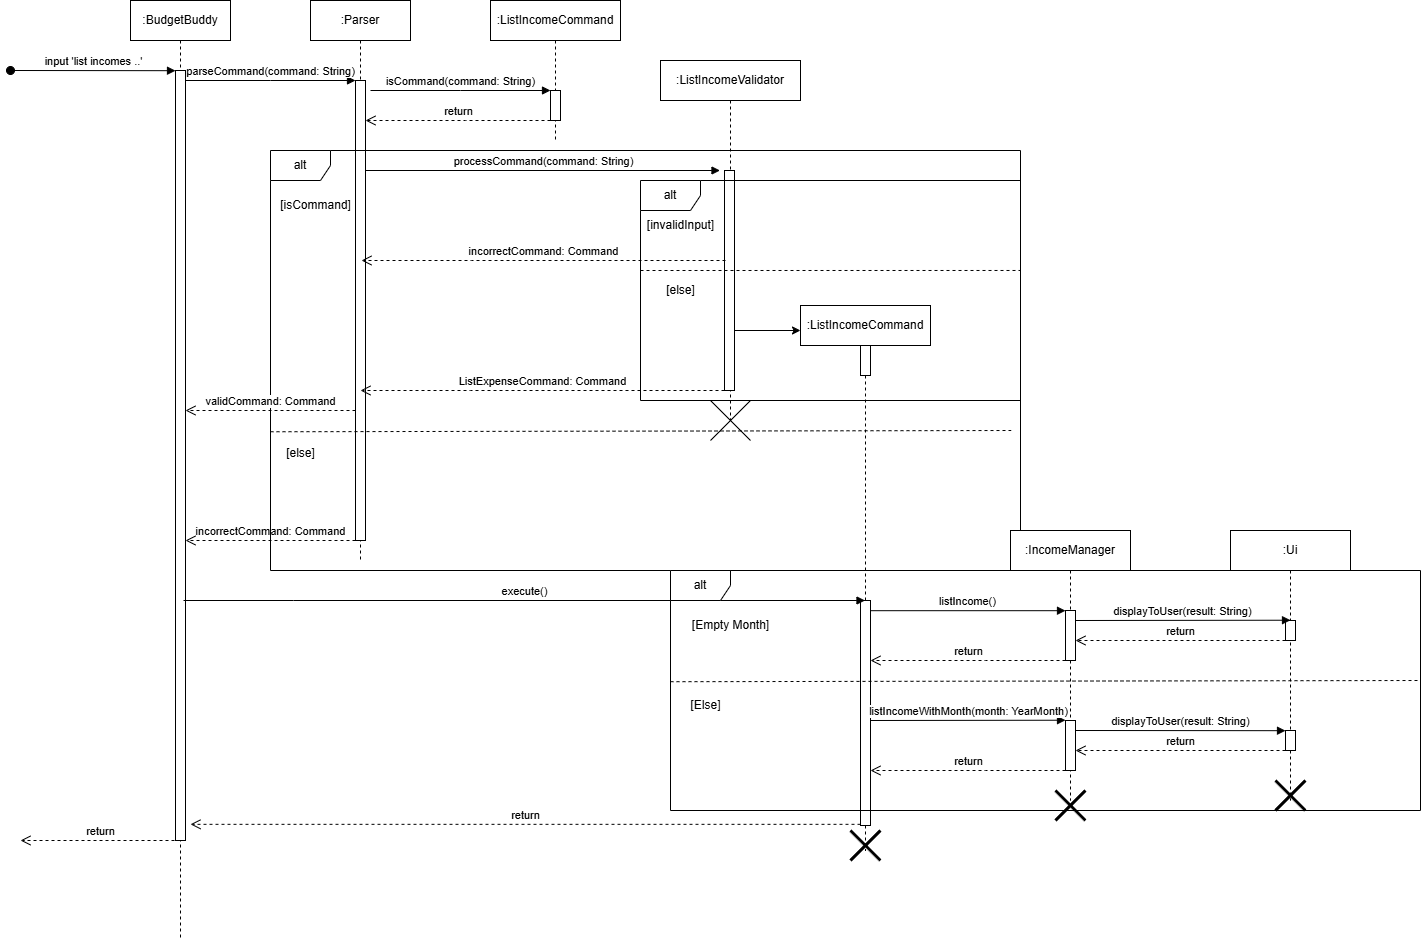

The diagram above was exported from draw.io. Its source (the exported page's mxGraphModel, read from the mxfile embedded in the PNG):
<mxGraphModel dx="1975" dy="1046" grid="1" gridSize="10" guides="1" tooltips="1" connect="1" arrows="1" fold="1" page="1" pageScale="1" pageWidth="827" pageHeight="1169" math="0" shadow="0">
  <root>
    <mxCell id="0" />
    <mxCell id="1" parent="0" />
    <mxCell id="aM9ryv3xv72pqoxQDRHE-1" value=":BudgetBuddy" style="shape=umlLifeline;perimeter=lifelinePerimeter;whiteSpace=wrap;html=1;container=0;dropTarget=0;collapsible=0;recursiveResize=0;outlineConnect=0;portConstraint=eastwest;newEdgeStyle={&quot;edgeStyle&quot;:&quot;elbowEdgeStyle&quot;,&quot;elbow&quot;:&quot;vertical&quot;,&quot;curved&quot;:0,&quot;rounded&quot;:0};" parent="1" vertex="1">
      <mxGeometry x="130" y="40" width="100" height="940" as="geometry" />
    </mxCell>
    <mxCell id="aM9ryv3xv72pqoxQDRHE-2" value="" style="html=1;points=[];perimeter=orthogonalPerimeter;outlineConnect=0;targetShapes=umlLifeline;portConstraint=eastwest;newEdgeStyle={&quot;edgeStyle&quot;:&quot;elbowEdgeStyle&quot;,&quot;elbow&quot;:&quot;vertical&quot;,&quot;curved&quot;:0,&quot;rounded&quot;:0};" parent="aM9ryv3xv72pqoxQDRHE-1" vertex="1">
      <mxGeometry x="45" y="70" width="10" height="770" as="geometry" />
    </mxCell>
    <mxCell id="aM9ryv3xv72pqoxQDRHE-3" value="input 'list incomes ..'" style="html=1;verticalAlign=bottom;startArrow=oval;endArrow=block;startSize=8;edgeStyle=elbowEdgeStyle;elbow=vertical;curved=0;rounded=0;" parent="aM9ryv3xv72pqoxQDRHE-1" target="aM9ryv3xv72pqoxQDRHE-2" edge="1">
      <mxGeometry relative="1" as="geometry">
        <mxPoint x="-120" y="70" as="sourcePoint" />
      </mxGeometry>
    </mxCell>
    <mxCell id="aM9ryv3xv72pqoxQDRHE-5" value=":Parser" style="shape=umlLifeline;perimeter=lifelinePerimeter;whiteSpace=wrap;html=1;container=0;dropTarget=0;collapsible=0;recursiveResize=0;outlineConnect=0;portConstraint=eastwest;newEdgeStyle={&quot;edgeStyle&quot;:&quot;elbowEdgeStyle&quot;,&quot;elbow&quot;:&quot;vertical&quot;,&quot;curved&quot;:0,&quot;rounded&quot;:0};" parent="1" vertex="1">
      <mxGeometry x="310" y="40" width="100" height="560" as="geometry" />
    </mxCell>
    <mxCell id="aM9ryv3xv72pqoxQDRHE-6" value="" style="html=1;points=[];perimeter=orthogonalPerimeter;outlineConnect=0;targetShapes=umlLifeline;portConstraint=eastwest;newEdgeStyle={&quot;edgeStyle&quot;:&quot;elbowEdgeStyle&quot;,&quot;elbow&quot;:&quot;vertical&quot;,&quot;curved&quot;:0,&quot;rounded&quot;:0};" parent="aM9ryv3xv72pqoxQDRHE-5" vertex="1">
      <mxGeometry x="45" y="80" width="10" height="460" as="geometry" />
    </mxCell>
    <mxCell id="aM9ryv3xv72pqoxQDRHE-7" value="parseCommand(command: String)" style="html=1;verticalAlign=bottom;endArrow=block;edgeStyle=elbowEdgeStyle;elbow=vertical;curved=0;rounded=0;" parent="1" source="aM9ryv3xv72pqoxQDRHE-2" target="aM9ryv3xv72pqoxQDRHE-6" edge="1">
      <mxGeometry relative="1" as="geometry">
        <mxPoint x="285" y="130" as="sourcePoint" />
        <Array as="points">
          <mxPoint x="270" y="120" />
        </Array>
      </mxGeometry>
    </mxCell>
    <mxCell id="aM9ryv3xv72pqoxQDRHE-8" value="incorrectCommand: Command" style="html=1;verticalAlign=bottom;endArrow=open;dashed=1;endSize=8;edgeStyle=elbowEdgeStyle;elbow=vertical;curved=0;rounded=0;" parent="1" edge="1">
      <mxGeometry relative="1" as="geometry">
        <mxPoint x="185" y="580" as="targetPoint" />
        <Array as="points">
          <mxPoint x="280" y="580" />
        </Array>
        <mxPoint x="355" y="580" as="sourcePoint" />
      </mxGeometry>
    </mxCell>
    <mxCell id="eos17azXiOQ7mIl8m3_s-1" value=":ListIncomeValidator" style="shape=umlLifeline;perimeter=lifelinePerimeter;whiteSpace=wrap;html=1;container=0;dropTarget=0;collapsible=0;recursiveResize=0;outlineConnect=0;portConstraint=eastwest;newEdgeStyle={&quot;edgeStyle&quot;:&quot;elbowEdgeStyle&quot;,&quot;elbow&quot;:&quot;vertical&quot;,&quot;curved&quot;:0,&quot;rounded&quot;:0};" vertex="1" parent="1">
      <mxGeometry x="660" y="100" width="140" height="360" as="geometry" />
    </mxCell>
    <mxCell id="eos17azXiOQ7mIl8m3_s-2" value="" style="html=1;points=[];perimeter=orthogonalPerimeter;outlineConnect=0;targetShapes=umlLifeline;portConstraint=eastwest;newEdgeStyle={&quot;edgeStyle&quot;:&quot;elbowEdgeStyle&quot;,&quot;elbow&quot;:&quot;vertical&quot;,&quot;curved&quot;:0,&quot;rounded&quot;:0};" vertex="1" parent="eos17azXiOQ7mIl8m3_s-1">
      <mxGeometry x="64" y="110" width="10" height="220" as="geometry" />
    </mxCell>
    <mxCell id="eos17azXiOQ7mIl8m3_s-12" value="" style="shape=mxgraph.sysml.x;" vertex="1" parent="eos17azXiOQ7mIl8m3_s-1">
      <mxGeometry x="50" y="340" width="40" height="40" as="geometry" />
    </mxCell>
    <mxCell id="eos17azXiOQ7mIl8m3_s-5" value="processCommand(command: String)" style="html=1;verticalAlign=bottom;endArrow=block;edgeStyle=elbowEdgeStyle;elbow=vertical;curved=0;rounded=0;" edge="1" parent="1">
      <mxGeometry relative="1" as="geometry">
        <mxPoint x="365.5" y="210" as="sourcePoint" />
        <Array as="points">
          <mxPoint x="475.5" y="210" />
        </Array>
        <mxPoint x="719.5" y="209.99999999999991" as="targetPoint" />
        <mxPoint as="offset" />
      </mxGeometry>
    </mxCell>
    <mxCell id="eos17azXiOQ7mIl8m3_s-11" value="ListExpenseCommand: Command" style="html=1;verticalAlign=bottom;endArrow=open;dashed=1;endSize=8;edgeStyle=elbowEdgeStyle;elbow=vertical;curved=0;rounded=0;" edge="1" parent="1" source="eos17azXiOQ7mIl8m3_s-2">
      <mxGeometry relative="1" as="geometry">
        <mxPoint x="360" y="430" as="targetPoint" />
        <Array as="points">
          <mxPoint x="470" y="430" />
        </Array>
        <mxPoint x="714" y="430.00000000000006" as="sourcePoint" />
      </mxGeometry>
    </mxCell>
    <mxCell id="eos17azXiOQ7mIl8m3_s-13" value=":ListIncomeCommand" style="shape=umlLifeline;perimeter=lifelinePerimeter;whiteSpace=wrap;html=1;container=0;dropTarget=0;collapsible=0;recursiveResize=0;outlineConnect=0;portConstraint=eastwest;newEdgeStyle={&quot;edgeStyle&quot;:&quot;elbowEdgeStyle&quot;,&quot;elbow&quot;:&quot;vertical&quot;,&quot;curved&quot;:0,&quot;rounded&quot;:0};" vertex="1" parent="1">
      <mxGeometry x="490" y="40" width="130" height="140" as="geometry" />
    </mxCell>
    <mxCell id="eos17azXiOQ7mIl8m3_s-14" value="" style="html=1;points=[];perimeter=orthogonalPerimeter;outlineConnect=0;targetShapes=umlLifeline;portConstraint=eastwest;newEdgeStyle={&quot;edgeStyle&quot;:&quot;elbowEdgeStyle&quot;,&quot;elbow&quot;:&quot;vertical&quot;,&quot;curved&quot;:0,&quot;rounded&quot;:0};" vertex="1" parent="eos17azXiOQ7mIl8m3_s-13">
      <mxGeometry x="60" y="90" width="10" height="30" as="geometry" />
    </mxCell>
    <mxCell id="eos17azXiOQ7mIl8m3_s-15" value="isCommand(command: String)" style="html=1;verticalAlign=bottom;endArrow=block;edgeStyle=elbowEdgeStyle;elbow=vertical;curved=0;rounded=0;" edge="1" parent="1" target="eos17azXiOQ7mIl8m3_s-14">
      <mxGeometry relative="1" as="geometry">
        <mxPoint x="370" y="130" as="sourcePoint" />
        <Array as="points">
          <mxPoint x="460" y="130" />
        </Array>
        <mxPoint x="549.5" y="130" as="targetPoint" />
      </mxGeometry>
    </mxCell>
    <mxCell id="eos17azXiOQ7mIl8m3_s-16" value="return" style="html=1;verticalAlign=bottom;endArrow=open;dashed=1;endSize=8;edgeStyle=elbowEdgeStyle;elbow=vertical;curved=0;rounded=0;" edge="1" parent="1" source="eos17azXiOQ7mIl8m3_s-14" target="aM9ryv3xv72pqoxQDRHE-6">
      <mxGeometry relative="1" as="geometry">
        <mxPoint x="370" y="160" as="targetPoint" />
        <Array as="points">
          <mxPoint x="465" y="160" />
        </Array>
        <mxPoint x="540" y="160" as="sourcePoint" />
      </mxGeometry>
    </mxCell>
    <mxCell id="eos17azXiOQ7mIl8m3_s-22" value="alt" style="shape=umlFrame;whiteSpace=wrap;html=1;pointerEvents=0;" vertex="1" parent="1">
      <mxGeometry x="270" y="190" width="750" height="420" as="geometry" />
    </mxCell>
    <mxCell id="eos17azXiOQ7mIl8m3_s-26" value="" style="endArrow=none;dashed=1;html=1;rounded=0;entryX=1.001;entryY=0.625;entryDx=0;entryDy=0;entryPerimeter=0;" edge="1" parent="1">
      <mxGeometry width="50" height="50" relative="1" as="geometry">
        <mxPoint x="270" y="471.25" as="sourcePoint" />
        <mxPoint x="1010.7399999999998" y="470" as="targetPoint" />
      </mxGeometry>
    </mxCell>
    <mxCell id="eos17azXiOQ7mIl8m3_s-27" value="[else]" style="text;html=1;align=center;verticalAlign=middle;resizable=0;points=[];autosize=1;strokeColor=none;fillColor=none;" vertex="1" parent="1">
      <mxGeometry x="275" y="478" width="50" height="30" as="geometry" />
    </mxCell>
    <mxCell id="eos17azXiOQ7mIl8m3_s-28" value="[isCommand]" style="text;html=1;align=center;verticalAlign=middle;resizable=0;points=[];autosize=1;strokeColor=none;fillColor=none;" vertex="1" parent="1">
      <mxGeometry x="270" y="230" width="90" height="30" as="geometry" />
    </mxCell>
    <mxCell id="eos17azXiOQ7mIl8m3_s-30" value="alt" style="shape=umlFrame;whiteSpace=wrap;html=1;pointerEvents=0;" vertex="1" parent="1">
      <mxGeometry x="640" y="220" width="380" height="220" as="geometry" />
    </mxCell>
    <mxCell id="eos17azXiOQ7mIl8m3_s-31" value="" style="endArrow=none;dashed=1;html=1;rounded=0;entryX=1;entryY=0.409;entryDx=0;entryDy=0;entryPerimeter=0;" edge="1" parent="1" target="eos17azXiOQ7mIl8m3_s-30">
      <mxGeometry width="50" height="50" relative="1" as="geometry">
        <mxPoint x="640" y="310" as="sourcePoint" />
        <mxPoint x="1009" y="310" as="targetPoint" />
      </mxGeometry>
    </mxCell>
    <mxCell id="eos17azXiOQ7mIl8m3_s-32" value="[invalidInput]" style="text;html=1;align=center;verticalAlign=middle;resizable=0;points=[];autosize=1;strokeColor=none;fillColor=none;" vertex="1" parent="1">
      <mxGeometry x="635" y="250" width="90" height="30" as="geometry" />
    </mxCell>
    <mxCell id="eos17azXiOQ7mIl8m3_s-33" value="[else]" style="text;html=1;align=center;verticalAlign=middle;resizable=0;points=[];autosize=1;strokeColor=none;fillColor=none;" vertex="1" parent="1">
      <mxGeometry x="655" y="315" width="50" height="30" as="geometry" />
    </mxCell>
    <mxCell id="eos17azXiOQ7mIl8m3_s-34" value="incorrectCommand: Command" style="html=1;verticalAlign=bottom;endArrow=open;dashed=1;endSize=8;edgeStyle=elbowEdgeStyle;elbow=vertical;curved=0;rounded=0;" edge="1" parent="1">
      <mxGeometry relative="1" as="geometry">
        <mxPoint x="361" y="300" as="targetPoint" />
        <Array as="points">
          <mxPoint x="471" y="300" />
        </Array>
        <mxPoint x="725" y="300" as="sourcePoint" />
      </mxGeometry>
    </mxCell>
    <mxCell id="eos17azXiOQ7mIl8m3_s-35" value="validCommand: Command" style="html=1;verticalAlign=bottom;endArrow=open;dashed=1;endSize=8;edgeStyle=elbowEdgeStyle;elbow=vertical;curved=0;rounded=0;" edge="1" parent="1" source="aM9ryv3xv72pqoxQDRHE-6" target="aM9ryv3xv72pqoxQDRHE-2">
      <mxGeometry relative="1" as="geometry">
        <mxPoint x="190" y="450" as="targetPoint" />
        <Array as="points">
          <mxPoint x="285" y="450" />
        </Array>
        <mxPoint x="360" y="450" as="sourcePoint" />
      </mxGeometry>
    </mxCell>
    <mxCell id="eos17azXiOQ7mIl8m3_s-36" value=":ListIncomeCommand" style="shape=umlLifeline;perimeter=lifelinePerimeter;whiteSpace=wrap;html=1;container=0;dropTarget=0;collapsible=0;recursiveResize=0;outlineConnect=0;portConstraint=eastwest;newEdgeStyle={&quot;edgeStyle&quot;:&quot;elbowEdgeStyle&quot;,&quot;elbow&quot;:&quot;vertical&quot;,&quot;curved&quot;:0,&quot;rounded&quot;:0};" vertex="1" parent="1">
      <mxGeometry x="800" y="345" width="130" height="545" as="geometry" />
    </mxCell>
    <mxCell id="eos17azXiOQ7mIl8m3_s-37" value="" style="html=1;points=[];perimeter=orthogonalPerimeter;outlineConnect=0;targetShapes=umlLifeline;portConstraint=eastwest;newEdgeStyle={&quot;edgeStyle&quot;:&quot;elbowEdgeStyle&quot;,&quot;elbow&quot;:&quot;vertical&quot;,&quot;curved&quot;:0,&quot;rounded&quot;:0};" vertex="1" parent="eos17azXiOQ7mIl8m3_s-36">
      <mxGeometry x="60" y="40" width="10" height="30" as="geometry" />
    </mxCell>
    <mxCell id="eos17azXiOQ7mIl8m3_s-39" value="" style="html=1;points=[[0,0,0,0,5],[0,1,0,0,-5],[1,0,0,0,5],[1,1,0,0,-5]];perimeter=orthogonalPerimeter;outlineConnect=0;targetShapes=umlLifeline;portConstraint=eastwest;newEdgeStyle={&quot;curved&quot;:0,&quot;rounded&quot;:0};" vertex="1" parent="eos17azXiOQ7mIl8m3_s-36">
      <mxGeometry x="60" y="295" width="10" height="225" as="geometry" />
    </mxCell>
    <mxCell id="eos17azXiOQ7mIl8m3_s-92" value="" style="shape=umlDestroy;whiteSpace=wrap;html=1;strokeWidth=3;targetShapes=umlLifeline;" vertex="1" parent="eos17azXiOQ7mIl8m3_s-36">
      <mxGeometry x="50" y="525" width="30" height="30" as="geometry" />
    </mxCell>
    <mxCell id="eos17azXiOQ7mIl8m3_s-38" value="" style="endArrow=classic;html=1;rounded=0;" edge="1" parent="1" source="eos17azXiOQ7mIl8m3_s-2">
      <mxGeometry width="50" height="50" relative="1" as="geometry">
        <mxPoint x="750" y="370" as="sourcePoint" />
        <mxPoint x="800" y="370" as="targetPoint" />
      </mxGeometry>
    </mxCell>
    <mxCell id="eos17azXiOQ7mIl8m3_s-40" value="execute()" style="html=1;verticalAlign=bottom;endArrow=block;edgeStyle=elbowEdgeStyle;elbow=vertical;curved=0;rounded=0;" edge="1" parent="1" target="eos17azXiOQ7mIl8m3_s-36">
      <mxGeometry relative="1" as="geometry">
        <mxPoint x="183" y="640" as="sourcePoint" />
        <Array as="points">
          <mxPoint x="293" y="640" />
        </Array>
        <mxPoint x="537" y="639.9999999999999" as="targetPoint" />
        <mxPoint as="offset" />
      </mxGeometry>
    </mxCell>
    <mxCell id="eos17azXiOQ7mIl8m3_s-47" value=":IncomeManager" style="shape=umlLifeline;perimeter=lifelinePerimeter;whiteSpace=wrap;html=1;container=1;dropTarget=0;collapsible=0;recursiveResize=0;outlineConnect=0;portConstraint=eastwest;newEdgeStyle={&quot;curved&quot;:0,&quot;rounded&quot;:0};" vertex="1" parent="1">
      <mxGeometry x="1010" y="570" width="120" height="270" as="geometry" />
    </mxCell>
    <mxCell id="eos17azXiOQ7mIl8m3_s-48" value="alt" style="shape=umlFrame;whiteSpace=wrap;html=1;pointerEvents=0;" vertex="1" parent="1">
      <mxGeometry x="670" y="610" width="750" height="240" as="geometry" />
    </mxCell>
    <mxCell id="eos17azXiOQ7mIl8m3_s-49" value="[Empty Month]" style="text;html=1;align=center;verticalAlign=middle;resizable=0;points=[];autosize=1;strokeColor=none;fillColor=none;" vertex="1" parent="1">
      <mxGeometry x="680" y="650" width="100" height="30" as="geometry" />
    </mxCell>
    <mxCell id="eos17azXiOQ7mIl8m3_s-52" value="[Else]" style="text;html=1;align=center;verticalAlign=middle;resizable=0;points=[];autosize=1;strokeColor=none;fillColor=none;" vertex="1" parent="1">
      <mxGeometry x="680" y="730" width="50" height="30" as="geometry" />
    </mxCell>
    <mxCell id="eos17azXiOQ7mIl8m3_s-53" value="" style="html=1;points=[[0,0,0,0,5],[0,1,0,0,-5],[1,0,0,0,5],[1,1,0,0,-5]];perimeter=orthogonalPerimeter;outlineConnect=0;targetShapes=umlLifeline;portConstraint=eastwest;newEdgeStyle={&quot;curved&quot;:0,&quot;rounded&quot;:0};" vertex="1" parent="1">
      <mxGeometry x="1065" y="650" width="10" height="50" as="geometry" />
    </mxCell>
    <mxCell id="eos17azXiOQ7mIl8m3_s-54" value=":Ui" style="shape=umlLifeline;perimeter=lifelinePerimeter;whiteSpace=wrap;html=1;container=1;dropTarget=0;collapsible=0;recursiveResize=0;outlineConnect=0;portConstraint=eastwest;newEdgeStyle={&quot;curved&quot;:0,&quot;rounded&quot;:0};" vertex="1" parent="1">
      <mxGeometry x="1230" y="570" width="120" height="270" as="geometry" />
    </mxCell>
    <mxCell id="eos17azXiOQ7mIl8m3_s-57" value="" style="html=1;points=[[0,0,0,0,5],[0,1,0,0,-5],[1,0,0,0,5],[1,1,0,0,-5]];perimeter=orthogonalPerimeter;outlineConnect=0;targetShapes=umlLifeline;portConstraint=eastwest;newEdgeStyle={&quot;curved&quot;:0,&quot;rounded&quot;:0};" vertex="1" parent="eos17azXiOQ7mIl8m3_s-54">
      <mxGeometry x="55" y="90" width="10" height="20" as="geometry" />
    </mxCell>
    <mxCell id="eos17azXiOQ7mIl8m3_s-112" value="" style="html=1;points=[[0,0,0,0,5],[0,1,0,0,-5],[1,0,0,0,5],[1,1,0,0,-5]];perimeter=orthogonalPerimeter;outlineConnect=0;targetShapes=umlLifeline;portConstraint=eastwest;newEdgeStyle={&quot;curved&quot;:0,&quot;rounded&quot;:0};" vertex="1" parent="eos17azXiOQ7mIl8m3_s-54">
      <mxGeometry x="-165" y="190" width="10" height="50" as="geometry" />
    </mxCell>
    <mxCell id="eos17azXiOQ7mIl8m3_s-113" value="" style="html=1;points=[[0,0,0,0,5],[0,1,0,0,-5],[1,0,0,0,5],[1,1,0,0,-5]];perimeter=orthogonalPerimeter;outlineConnect=0;targetShapes=umlLifeline;portConstraint=eastwest;newEdgeStyle={&quot;curved&quot;:0,&quot;rounded&quot;:0};" vertex="1" parent="eos17azXiOQ7mIl8m3_s-54">
      <mxGeometry x="55" y="200" width="10" height="20" as="geometry" />
    </mxCell>
    <mxCell id="eos17azXiOQ7mIl8m3_s-114" value="listIncomeWithMonth(month: YearMonth)" style="html=1;verticalAlign=bottom;endArrow=block;edgeStyle=elbowEdgeStyle;elbow=vertical;curved=0;rounded=0;" edge="1" parent="eos17azXiOQ7mIl8m3_s-54">
      <mxGeometry relative="1" as="geometry">
        <mxPoint x="-360" y="190" as="sourcePoint" />
        <Array as="points" />
        <mxPoint x="-165" y="190" as="targetPoint" />
        <mxPoint as="offset" />
      </mxGeometry>
    </mxCell>
    <mxCell id="eos17azXiOQ7mIl8m3_s-115" value="displayToUser(result: String)" style="html=1;verticalAlign=bottom;endArrow=block;edgeStyle=elbowEdgeStyle;elbow=vertical;curved=0;rounded=0;" edge="1" parent="eos17azXiOQ7mIl8m3_s-54" target="eos17azXiOQ7mIl8m3_s-113">
      <mxGeometry relative="1" as="geometry">
        <mxPoint x="-155" y="200" as="sourcePoint" />
        <Array as="points" />
        <mxPoint x="50" y="200" as="targetPoint" />
        <mxPoint as="offset" />
      </mxGeometry>
    </mxCell>
    <mxCell id="eos17azXiOQ7mIl8m3_s-116" value="return" style="html=1;verticalAlign=bottom;endArrow=open;dashed=1;endSize=8;edgeStyle=elbowEdgeStyle;elbow=vertical;curved=0;rounded=0;" edge="1" parent="eos17azXiOQ7mIl8m3_s-54" source="eos17azXiOQ7mIl8m3_s-113" target="eos17azXiOQ7mIl8m3_s-112">
      <mxGeometry relative="1" as="geometry">
        <mxPoint x="-120" y="220" as="targetPoint" />
        <Array as="points">
          <mxPoint x="-20" y="220" />
        </Array>
        <mxPoint x="50" y="220" as="sourcePoint" />
      </mxGeometry>
    </mxCell>
    <mxCell id="eos17azXiOQ7mIl8m3_s-117" value="return" style="html=1;verticalAlign=bottom;endArrow=open;dashed=1;endSize=8;edgeStyle=elbowEdgeStyle;elbow=vertical;curved=0;rounded=0;" edge="1" parent="eos17azXiOQ7mIl8m3_s-54" source="eos17azXiOQ7mIl8m3_s-112">
      <mxGeometry relative="1" as="geometry">
        <mxPoint x="-360" y="240" as="targetPoint" />
        <Array as="points">
          <mxPoint x="-245" y="240" />
        </Array>
        <mxPoint x="-170" y="240" as="sourcePoint" />
      </mxGeometry>
    </mxCell>
    <mxCell id="eos17azXiOQ7mIl8m3_s-55" value="listIncome()" style="html=1;verticalAlign=bottom;endArrow=block;edgeStyle=elbowEdgeStyle;elbow=vertical;curved=0;rounded=0;" edge="1" parent="1" source="eos17azXiOQ7mIl8m3_s-39">
      <mxGeometry relative="1" as="geometry">
        <mxPoint x="900" y="650" as="sourcePoint" />
        <Array as="points" />
        <mxPoint x="1065" y="650" as="targetPoint" />
        <mxPoint as="offset" />
      </mxGeometry>
    </mxCell>
    <mxCell id="eos17azXiOQ7mIl8m3_s-58" value="displayToUser(result: String)" style="html=1;verticalAlign=bottom;endArrow=block;edgeStyle=elbowEdgeStyle;elbow=vertical;curved=0;rounded=0;" edge="1" parent="1" target="eos17azXiOQ7mIl8m3_s-57">
      <mxGeometry relative="1" as="geometry">
        <mxPoint x="1075" y="660" as="sourcePoint" />
        <Array as="points" />
        <mxPoint x="1280" y="660" as="targetPoint" />
        <mxPoint as="offset" />
      </mxGeometry>
    </mxCell>
    <mxCell id="eos17azXiOQ7mIl8m3_s-59" value="return" style="html=1;verticalAlign=bottom;endArrow=open;dashed=1;endSize=8;edgeStyle=elbowEdgeStyle;elbow=vertical;curved=0;rounded=0;" edge="1" parent="1" source="eos17azXiOQ7mIl8m3_s-57" target="eos17azXiOQ7mIl8m3_s-53">
      <mxGeometry relative="1" as="geometry">
        <mxPoint x="1110" y="680" as="targetPoint" />
        <Array as="points">
          <mxPoint x="1210" y="680" />
        </Array>
        <mxPoint x="1280" y="680" as="sourcePoint" />
      </mxGeometry>
    </mxCell>
    <mxCell id="eos17azXiOQ7mIl8m3_s-60" value="return" style="html=1;verticalAlign=bottom;endArrow=open;dashed=1;endSize=8;edgeStyle=elbowEdgeStyle;elbow=vertical;curved=0;rounded=0;" edge="1" parent="1" source="eos17azXiOQ7mIl8m3_s-53" target="eos17azXiOQ7mIl8m3_s-39">
      <mxGeometry relative="1" as="geometry">
        <mxPoint x="880" y="700" as="targetPoint" />
        <Array as="points">
          <mxPoint x="985" y="700" />
        </Array>
        <mxPoint x="1060" y="700" as="sourcePoint" />
      </mxGeometry>
    </mxCell>
    <mxCell id="eos17azXiOQ7mIl8m3_s-61" value="" style="endArrow=none;dashed=1;html=1;rounded=0;exitX=0;exitY=0.262;exitDx=0;exitDy=0;exitPerimeter=0;entryX=0.998;entryY=0.257;entryDx=0;entryDy=0;entryPerimeter=0;" edge="1" parent="1">
      <mxGeometry width="50" height="50" relative="1" as="geometry">
        <mxPoint x="670" y="721.2000000000002" as="sourcePoint" />
        <mxPoint x="1418.5" y="720.0000000000001" as="targetPoint" />
      </mxGeometry>
    </mxCell>
    <mxCell id="eos17azXiOQ7mIl8m3_s-90" value="return" style="html=1;verticalAlign=bottom;endArrow=open;dashed=1;endSize=8;curved=0;rounded=0;entryX=1.5;entryY=0.979;entryDx=0;entryDy=0;entryPerimeter=0;" edge="1" parent="1" source="eos17azXiOQ7mIl8m3_s-39" target="aM9ryv3xv72pqoxQDRHE-2">
      <mxGeometry relative="1" as="geometry">
        <mxPoint x="690" y="1030" as="sourcePoint" />
        <mxPoint x="190" y="1030" as="targetPoint" />
      </mxGeometry>
    </mxCell>
    <mxCell id="eos17azXiOQ7mIl8m3_s-98" value="return" style="html=1;verticalAlign=bottom;endArrow=open;dashed=1;endSize=8;curved=0;rounded=0;" edge="1" parent="1">
      <mxGeometry relative="1" as="geometry">
        <mxPoint x="180" y="880" as="sourcePoint" />
        <mxPoint x="20" y="880" as="targetPoint" />
      </mxGeometry>
    </mxCell>
    <mxCell id="eos17azXiOQ7mIl8m3_s-93" value="" style="shape=umlDestroy;whiteSpace=wrap;html=1;strokeWidth=3;targetShapes=umlLifeline;" vertex="1" parent="1">
      <mxGeometry x="1055" y="830" width="30" height="30" as="geometry" />
    </mxCell>
    <mxCell id="eos17azXiOQ7mIl8m3_s-95" value="" style="shape=umlDestroy;whiteSpace=wrap;html=1;strokeWidth=3;targetShapes=umlLifeline;" vertex="1" parent="1">
      <mxGeometry x="1275" y="820" width="30" height="30" as="geometry" />
    </mxCell>
  </root>
</mxGraphModel>